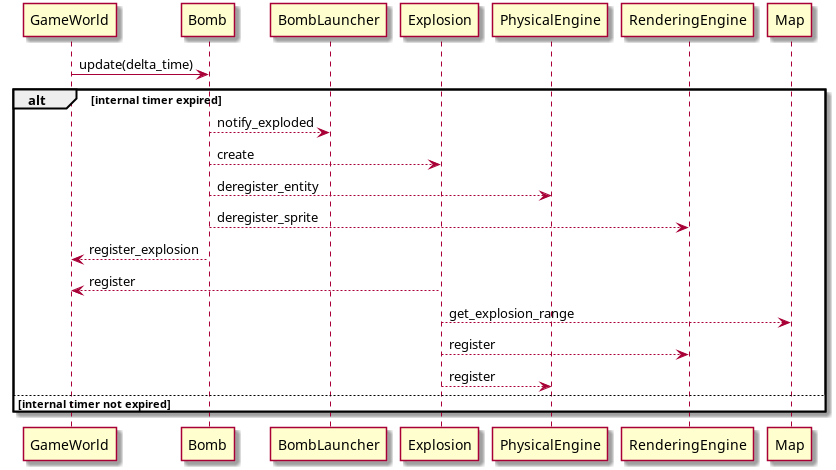

The diagram above was rendered by PlantUML. Its source (embedded in the PNG):
@startuml
GameWorld -> Bomb : update(delta_time)

alt internal timer expired
Bomb --> BombLauncher : notify_exploded
Bomb --> Explosion : create
Bomb --> PhysicalEngine : deregister_entity
Bomb --> RenderingEngine : deregister_sprite
Bomb --> GameWorld : register_explosion


Explosion --> GameWorld : register
Explosion --> Map : get_explosion_range
Explosion --> RenderingEngine : register
Explosion --> PhysicalEngine : register

else internal timer not expired
end

@enduml